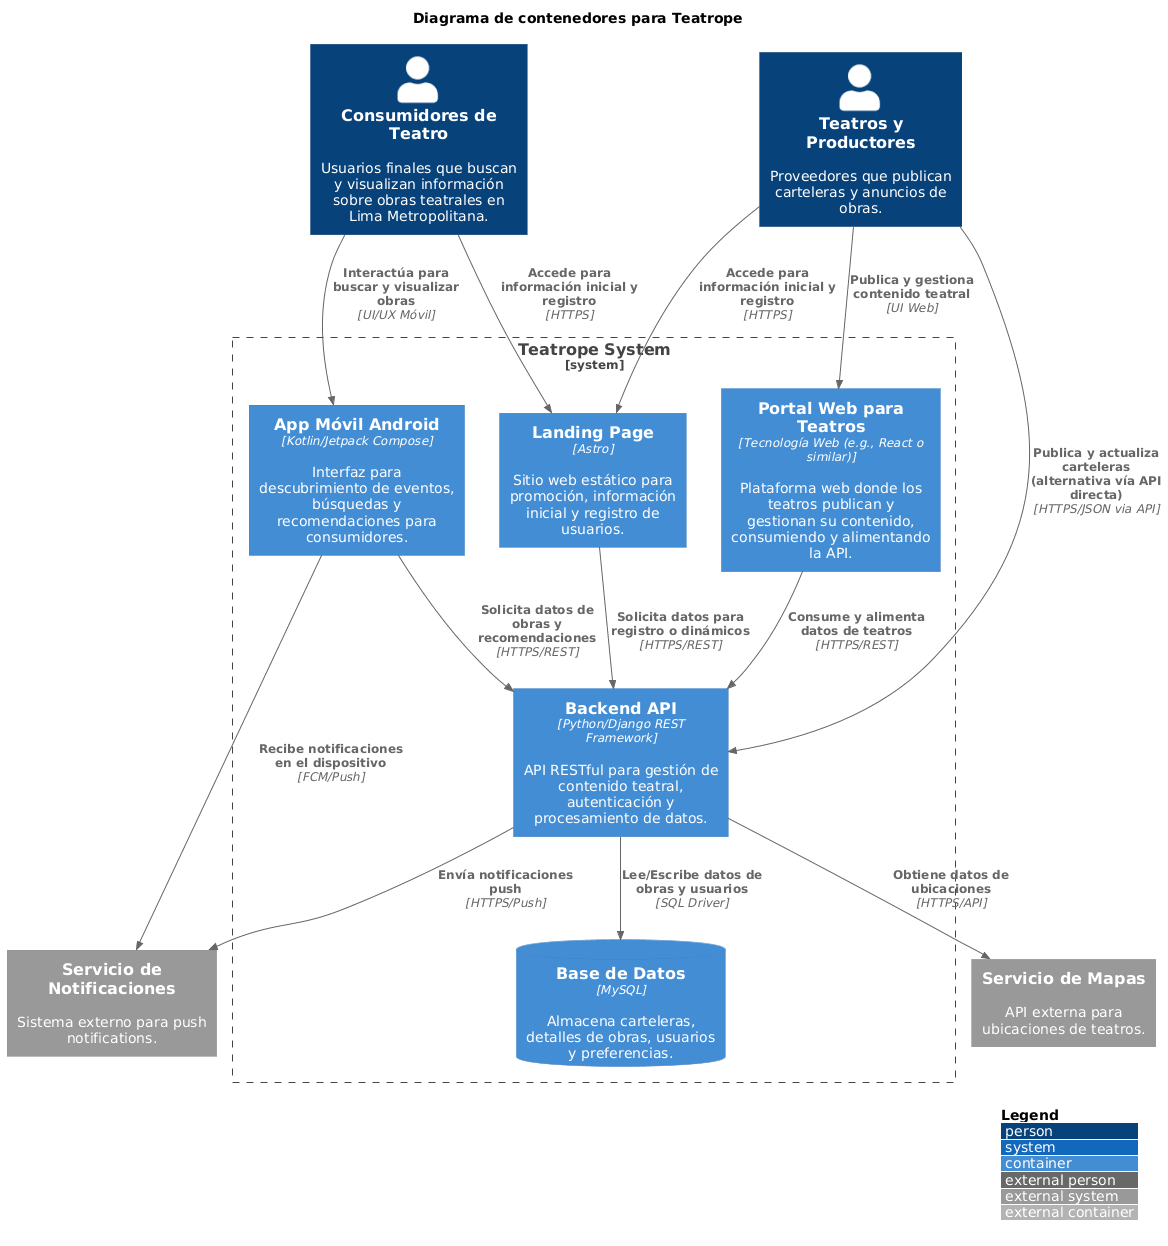

The diagram above was rendered by PlantUML. Its source (embedded in the PNG):
@startuml
!include https://raw.githubusercontent.com/plantuml-stdlib/C4-PlantUML/master/C4_Container.puml

title Diagrama de contenedores para Teatrope

Person(Consumers, "Consumidores de Teatro", "Usuarios finales que buscan y visualizan información sobre obras teatrales en Lima Metropolitana.")
Person(Theaters, "Teatros y Productores", "Proveedores que publican carteleras y anuncios de obras.")
System_Ext(MapsAPI, "Servicio de Mapas", "API externa para ubicaciones de teatros.")
System_Ext(NotificationService, "Servicio de Notificaciones", "Sistema externo para push notifications.")

System_Boundary(TeatropeBoundary, "Teatrope System") {
    Container(LandingPage, "Landing Page", "Astro", "Sitio web estático para promoción, información inicial y registro de usuarios.")
    Container(WebPortal, "Portal Web para Teatros", "Tecnología Web (e.g., React o similar)", "Plataforma web donde los teatros publican y gestionan su contenido, consumiendo y alimentando la API.")
    Container(MobileApp, "App Móvil Android", "Kotlin/Jetpack Compose", "Interfaz para descubrimiento de eventos, búsquedas y recomendaciones para consumidores.")
    Container(BackendAPI, "Backend API", "Python/Django REST Framework", "API RESTful para gestión de contenido teatral, autenticación y procesamiento de datos.")
    ContainerDb(Database, "Base de Datos", "MySQL", "Almacena carteleras, detalles de obras, usuarios y preferencias.")
}

' Relaciones
Rel(Consumers, LandingPage, "Accede para información inicial y registro", "HTTPS")
Rel(Theaters, LandingPage, "Accede para información inicial y registro", "HTTPS")
Rel(LandingPage, BackendAPI, "Solicita datos para registro o dinámicos", "HTTPS/REST")
Rel(Theaters, WebPortal, "Publica y gestiona contenido teatral", "UI Web")
Rel(WebPortal, BackendAPI, "Consume y alimenta datos de teatros", "HTTPS/REST")
Rel(Consumers, MobileApp, "Interactúa para buscar y visualizar obras", "UI/UX Móvil")
Rel(Theaters, BackendAPI, "Publica y actualiza carteleras (alternativa vía API directa)", "HTTPS/JSON via API")
Rel(MobileApp, BackendAPI, "Solicita datos de obras y recomendaciones", "HTTPS/REST")
Rel(BackendAPI, Database, "Lee/Escribe datos de obras y usuarios", "SQL Driver")
Rel(BackendAPI, MapsAPI, "Obtiene datos de ubicaciones", "HTTPS/API")
Rel(BackendAPI, NotificationService, "Envía notificaciones push", "HTTPS/Push")
Rel(MobileApp, NotificationService, "Recibe notificaciones en el dispositivo", "FCM/Push")

LAYOUT_WITH_LEGEND()
LAYOUT_TOP_DOWN()
@enduml